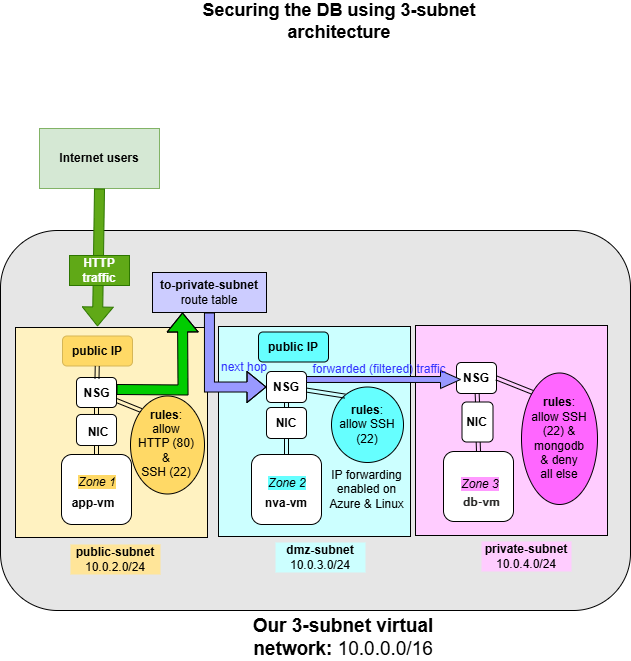

The diagram above was exported from draw.io. Its source (the exported page's mxGraphModel, read from the mxfile embedded in the PNG):
<mxGraphModel dx="1088" dy="482" grid="1" gridSize="10" guides="1" tooltips="1" connect="1" arrows="1" fold="1" page="1" pageScale="1" pageWidth="827" pageHeight="1169" math="0" shadow="0">
  <root>
    <mxCell id="0" />
    <mxCell id="1" parent="0" />
    <mxCell id="5P-31neHsMXPqlFyGODs-59" value="" style="rounded=0;whiteSpace=wrap;html=1;" vertex="1" parent="1">
      <mxGeometry x="298" y="381.5" width="204" height="169" as="geometry" />
    </mxCell>
    <mxCell id="v_87eAjQvg7513PlRge5-7" value="" style="rounded=1;whiteSpace=wrap;html=1;fillColor=light-dark(#E6E6E6,var(--ge-dark-color, #121212));" parent="1" vertex="1">
      <mxGeometry x="80" y="254" width="630" height="380" as="geometry" />
    </mxCell>
    <mxCell id="5P-31neHsMXPqlFyGODs-63" value="" style="rounded=0;whiteSpace=wrap;html=1;fillColor=light-dark(#FFCCFF,var(--ge-dark-color, #121212));" vertex="1" parent="1">
      <mxGeometry x="495" y="349" width="192" height="210" as="geometry" />
    </mxCell>
    <mxCell id="5P-31neHsMXPqlFyGODs-62" value="" style="rounded=0;whiteSpace=wrap;html=1;fillColor=light-dark(#FFF2C1,var(--ge-dark-color, #121212));" vertex="1" parent="1">
      <mxGeometry x="95" y="351" width="192" height="210" as="geometry" />
    </mxCell>
    <mxCell id="5P-31neHsMXPqlFyGODs-61" value="" style="rounded=0;whiteSpace=wrap;html=1;fillColor=light-dark(#CCFFFF,var(--ge-dark-color, #121212));" vertex="1" parent="1">
      <mxGeometry x="298" y="350" width="192" height="210" as="geometry" />
    </mxCell>
    <mxCell id="v_87eAjQvg7513PlRge5-11" value="Our 3-subnet virtual network:&lt;span style=&quot;background-color: transparent; color: light-dark(rgb(0, 0, 0), rgb(255, 255, 255));&quot;&gt;&amp;nbsp;&lt;span style=&quot;font-weight: normal;&quot;&gt;10.0.0.0/16&lt;/span&gt;&lt;/span&gt;" style="text;strokeColor=none;align=center;fillColor=none;html=1;verticalAlign=middle;whiteSpace=wrap;rounded=0;fontStyle=1;fontSize=19;" parent="1" vertex="1">
      <mxGeometry x="318" y="646" width="210" height="30" as="geometry" />
    </mxCell>
    <mxCell id="v_87eAjQvg7513PlRge5-12" value="&lt;b&gt;public-subnet&lt;/b&gt;&lt;div&gt;10.0.2.0/24&lt;/div&gt;" style="text;strokeColor=none;align=center;fillColor=#FFE599;html=1;verticalAlign=middle;whiteSpace=wrap;rounded=0;" parent="1" vertex="1">
      <mxGeometry x="150" y="568" width="90" height="30" as="geometry" />
    </mxCell>
    <mxCell id="v_87eAjQvg7513PlRge5-13" value="&lt;b&gt;private-subnet&lt;/b&gt;&lt;div&gt;10.0.4.0/24&lt;/div&gt;" style="text;strokeColor=none;align=center;fillColor=#FFCCFF;html=1;verticalAlign=middle;whiteSpace=wrap;rounded=0;" parent="1" vertex="1">
      <mxGeometry x="561" y="565" width="90" height="30" as="geometry" />
    </mxCell>
    <mxCell id="v_87eAjQvg7513PlRge5-14" value="&lt;b&gt;dmz-subnet&lt;/b&gt;&lt;div&gt;10.0.3.0/24&lt;/div&gt;" style="text;strokeColor=none;align=center;fillColor=#CCFFFF;html=1;verticalAlign=middle;whiteSpace=wrap;rounded=0;" parent="1" vertex="1">
      <mxGeometry x="355" y="566" width="90" height="30" as="geometry" />
    </mxCell>
    <mxCell id="v_87eAjQvg7513PlRge5-15" value="" style="rounded=1;whiteSpace=wrap;html=1;" parent="1" vertex="1">
      <mxGeometry x="141" y="478" width="70" height="70" as="geometry" />
    </mxCell>
    <mxCell id="v_87eAjQvg7513PlRge5-16" value="" style="rounded=1;whiteSpace=wrap;html=1;" parent="1" vertex="1">
      <mxGeometry x="523" y="475" width="70" height="70" as="geometry" />
    </mxCell>
    <mxCell id="v_87eAjQvg7513PlRge5-18" value="&lt;h2 class=&quot;fxs-blade-title-titleText msportalfx-tooltip-overflow&quot; id=&quot;d1586133-9d11-4327-829b-54432e1d5db9&quot; aria-describedby=&quot;d1586133-9d11-4327-829b-54432e1d5db8&quot; style=&quot;margin: 0px 16px 0px 0px; text-wrap-mode: nowrap; overflow: hidden; text-overflow: ellipsis; line-height: 28px; flex: 0 1 auto; color: rgb(41, 40, 39); font-family: az_ea_font, &amp;quot;Segoe UI&amp;quot;, az_font, system-ui, -apple-system, BlinkMacSystemFont, Roboto, Oxygen, Ubuntu, Cantarell, &amp;quot;Open Sans&amp;quot;, &amp;quot;Helvetica Neue&amp;quot;, sans-serif; text-align: start; background-color: rgb(255, 255, 255); outline: 0px !important;&quot;&gt;&lt;font style=&quot;font-size: 12px;&quot;&gt;db-vm&lt;/font&gt;&lt;/h2&gt;" style="text;strokeColor=none;align=center;fillColor=none;html=1;verticalAlign=middle;whiteSpace=wrap;rounded=0;fontSize=5;fontStyle=0" parent="1" vertex="1">
      <mxGeometry x="531" y="509" width="77" height="32" as="geometry" />
    </mxCell>
    <mxCell id="v_87eAjQvg7513PlRge5-20" value="&lt;h2 class=&quot;fxs-blade-title-titleText msportalfx-tooltip-overflow&quot; id=&quot;d1586133-9d11-4327-829b-54432e1d5db9&quot; aria-describedby=&quot;d1586133-9d11-4327-829b-54432e1d5db8&quot; style=&quot;margin: 0px 16px 0px 0px; text-wrap-mode: nowrap; overflow: hidden; text-overflow: ellipsis; line-height: 28px; flex: 0 1 auto; color: rgb(41, 40, 39); font-family: az_ea_font, &amp;quot;Segoe UI&amp;quot;, az_font, system-ui, -apple-system, BlinkMacSystemFont, Roboto, Oxygen, Ubuntu, Cantarell, &amp;quot;Open Sans&amp;quot;, &amp;quot;Helvetica Neue&amp;quot;, sans-serif; text-align: start; background-color: rgb(255, 255, 255); outline: 0px !important;&quot;&gt;&lt;br&gt;&lt;/h2&gt;" style="text;strokeColor=none;align=center;fillColor=none;html=1;verticalAlign=middle;whiteSpace=wrap;rounded=0;fontSize=5;fontStyle=0" parent="1" vertex="1">
      <mxGeometry x="171" y="516" width="20" height="25" as="geometry" />
    </mxCell>
    <mxCell id="v_87eAjQvg7513PlRge5-23" value="" style="rounded=1;whiteSpace=wrap;html=1;" parent="1" vertex="1">
      <mxGeometry x="331" y="478" width="70" height="70" as="geometry" />
    </mxCell>
    <mxCell id="5P-31neHsMXPqlFyGODs-1" value="&lt;span style=&quot;background-color: light-dark(rgb(255, 217, 102), rgb(255, 255, 255));&quot;&gt;&lt;i style=&quot;&quot;&gt;Zone 1&lt;/i&gt;&lt;/span&gt;" style="text;strokeColor=none;align=center;fillColor=none;html=1;verticalAlign=middle;whiteSpace=wrap;rounded=0;" vertex="1" parent="1">
      <mxGeometry x="147" y="491" width="60" height="30" as="geometry" />
    </mxCell>
    <mxCell id="5P-31neHsMXPqlFyGODs-2" value="&lt;span style=&quot;background-color: rgb(102, 255, 255);&quot;&gt;&lt;i&gt;Zone 2&lt;/i&gt;&lt;/span&gt;" style="text;strokeColor=none;align=center;fillColor=none;html=1;verticalAlign=middle;whiteSpace=wrap;rounded=0;" vertex="1" parent="1">
      <mxGeometry x="337" y="492" width="60" height="30" as="geometry" />
    </mxCell>
    <mxCell id="5P-31neHsMXPqlFyGODs-3" value="&lt;span style=&quot;background-color: rgb(255, 153, 255);&quot;&gt;&lt;i&gt;Zone 3&lt;/i&gt;&lt;/span&gt;" style="text;strokeColor=none;align=center;fillColor=none;html=1;verticalAlign=middle;whiteSpace=wrap;rounded=0;" vertex="1" parent="1">
      <mxGeometry x="530" y="493" width="60" height="30" as="geometry" />
    </mxCell>
    <mxCell id="5P-31neHsMXPqlFyGODs-5" value="&lt;b&gt;app-vm&lt;/b&gt;" style="text;strokeColor=none;align=center;fillColor=none;html=1;verticalAlign=middle;whiteSpace=wrap;rounded=0;" vertex="1" parent="1">
      <mxGeometry x="143" y="512" width="60" height="30" as="geometry" />
    </mxCell>
    <mxCell id="5P-31neHsMXPqlFyGODs-7" value="&lt;b&gt;nva-vm&lt;/b&gt;" style="text;strokeColor=none;align=center;fillColor=none;html=1;verticalAlign=middle;whiteSpace=wrap;rounded=0;" vertex="1" parent="1">
      <mxGeometry x="336" y="512" width="60" height="30" as="geometry" />
    </mxCell>
    <mxCell id="5P-31neHsMXPqlFyGODs-38" style="edgeStyle=none;shape=link;rounded=0;orthogonalLoop=1;jettySize=auto;html=1;entryX=0;entryY=0;entryDx=0;entryDy=0;" edge="1" parent="1" source="5P-31neHsMXPqlFyGODs-8" target="5P-31neHsMXPqlFyGODs-18">
      <mxGeometry relative="1" as="geometry" />
    </mxCell>
    <mxCell id="5P-31neHsMXPqlFyGODs-8" value="" style="rounded=1;whiteSpace=wrap;html=1;" vertex="1" parent="1">
      <mxGeometry x="156" y="401" width="40" height="30" as="geometry" />
    </mxCell>
    <mxCell id="5P-31neHsMXPqlFyGODs-10" style="edgeStyle=none;shape=link;rounded=0;orthogonalLoop=1;jettySize=auto;html=1;entryX=0.5;entryY=0;entryDx=0;entryDy=0;" edge="1" parent="1" source="5P-31neHsMXPqlFyGODs-9" target="v_87eAjQvg7513PlRge5-15">
      <mxGeometry relative="1" as="geometry" />
    </mxCell>
    <mxCell id="5P-31neHsMXPqlFyGODs-9" value="" style="rounded=1;whiteSpace=wrap;html=1;" vertex="1" parent="1">
      <mxGeometry x="156" y="438" width="40" height="31" as="geometry" />
    </mxCell>
    <mxCell id="5P-31neHsMXPqlFyGODs-11" style="edgeStyle=none;shape=link;rounded=0;orthogonalLoop=1;jettySize=auto;html=1;exitX=0.75;exitY=0;exitDx=0;exitDy=0;" edge="1" parent="1" source="5P-31neHsMXPqlFyGODs-9" target="5P-31neHsMXPqlFyGODs-9">
      <mxGeometry relative="1" as="geometry" />
    </mxCell>
    <mxCell id="5P-31neHsMXPqlFyGODs-14" style="edgeStyle=none;shape=link;rounded=0;orthogonalLoop=1;jettySize=auto;html=1;entryX=0.5;entryY=1;entryDx=0;entryDy=0;" edge="1" parent="1" source="5P-31neHsMXPqlFyGODs-9" target="5P-31neHsMXPqlFyGODs-8">
      <mxGeometry relative="1" as="geometry" />
    </mxCell>
    <mxCell id="5P-31neHsMXPqlFyGODs-15" style="edgeStyle=none;shape=link;rounded=0;orthogonalLoop=1;jettySize=auto;html=1;exitX=0.5;exitY=0;exitDx=0;exitDy=0;" edge="1" parent="1" source="5P-31neHsMXPqlFyGODs-8" target="5P-31neHsMXPqlFyGODs-8">
      <mxGeometry relative="1" as="geometry" />
    </mxCell>
    <mxCell id="5P-31neHsMXPqlFyGODs-16" value="&lt;b&gt;NIC&lt;/b&gt;" style="text;strokeColor=none;align=center;fillColor=none;html=1;verticalAlign=middle;whiteSpace=wrap;rounded=0;" vertex="1" parent="1">
      <mxGeometry x="148" y="441" width="60" height="30" as="geometry" />
    </mxCell>
    <mxCell id="5P-31neHsMXPqlFyGODs-81" style="edgeStyle=orthogonalEdgeStyle;shape=flexArrow;curved=1;rounded=0;orthogonalLoop=1;jettySize=auto;html=1;fillColor=#00CC00;" edge="1" parent="1">
      <mxGeometry relative="1" as="geometry">
        <mxPoint x="196" y="413" as="sourcePoint" />
        <mxPoint x="262" y="336" as="targetPoint" />
      </mxGeometry>
    </mxCell>
    <mxCell id="5P-31neHsMXPqlFyGODs-17" value="&lt;b&gt;NSG&lt;/b&gt;" style="text;strokeColor=none;align=center;fillColor=none;html=1;verticalAlign=middle;whiteSpace=wrap;rounded=0;" vertex="1" parent="1">
      <mxGeometry x="150" y="402" width="53" height="30" as="geometry" />
    </mxCell>
    <mxCell id="5P-31neHsMXPqlFyGODs-18" value="" style="ellipse;whiteSpace=wrap;html=1;fillColor=light-dark(#FFD966,var(--ge-dark-color, #121212));" vertex="1" parent="1">
      <mxGeometry x="210" y="419.5" width="74" height="98" as="geometry" />
    </mxCell>
    <mxCell id="5P-31neHsMXPqlFyGODs-19" value="&lt;b&gt;rules&lt;/b&gt;: allow&lt;div&gt;HTTP (80)&lt;/div&gt;&lt;div&gt;&amp;amp;&lt;/div&gt;&lt;div&gt;SSH (22)&lt;/div&gt;" style="text;strokeColor=none;align=center;fillColor=none;html=1;verticalAlign=middle;whiteSpace=wrap;rounded=0;" vertex="1" parent="1">
      <mxGeometry x="216" y="452" width="60" height="30" as="geometry" />
    </mxCell>
    <mxCell id="5P-31neHsMXPqlFyGODs-26" style="edgeStyle=none;shape=link;rounded=0;orthogonalLoop=1;jettySize=auto;html=1;entryX=0.5;entryY=0;entryDx=0;entryDy=0;" edge="1" parent="1" source="5P-31neHsMXPqlFyGODs-23" target="v_87eAjQvg7513PlRge5-23">
      <mxGeometry relative="1" as="geometry" />
    </mxCell>
    <mxCell id="5P-31neHsMXPqlFyGODs-25" style="edgeStyle=none;shape=link;rounded=0;orthogonalLoop=1;jettySize=auto;html=1;entryX=0.5;entryY=0;entryDx=0;entryDy=0;" edge="1" parent="1" source="5P-31neHsMXPqlFyGODs-24" target="5P-31neHsMXPqlFyGODs-23">
      <mxGeometry relative="1" as="geometry" />
    </mxCell>
    <mxCell id="5P-31neHsMXPqlFyGODs-23" value="&lt;b&gt;NIC&lt;/b&gt;" style="rounded=1;whiteSpace=wrap;html=1;" vertex="1" parent="1">
      <mxGeometry x="346" y="431" width="40" height="31" as="geometry" />
    </mxCell>
    <mxCell id="5P-31neHsMXPqlFyGODs-24" value="&lt;b&gt;NSG&lt;/b&gt;" style="rounded=1;whiteSpace=wrap;html=1;" vertex="1" parent="1">
      <mxGeometry x="346" y="395" width="40" height="31" as="geometry" />
    </mxCell>
    <mxCell id="5P-31neHsMXPqlFyGODs-27" value="&lt;b&gt;rules&lt;/b&gt;:&lt;div&gt;allow SSH (22)&lt;/div&gt;" style="ellipse;whiteSpace=wrap;html=1;fillColor=light-dark(#66ffff, var(--ge-dark-color, #121212));" vertex="1" parent="1">
      <mxGeometry x="411" y="410.5" width="72" height="75.5" as="geometry" />
    </mxCell>
    <mxCell id="5P-31neHsMXPqlFyGODs-32" style="edgeStyle=none;shape=link;rounded=0;orthogonalLoop=1;jettySize=auto;html=1;entryX=0.5;entryY=0;entryDx=0;entryDy=0;" edge="1" parent="1" source="5P-31neHsMXPqlFyGODs-28" target="v_87eAjQvg7513PlRge5-16">
      <mxGeometry relative="1" as="geometry" />
    </mxCell>
    <mxCell id="5P-31neHsMXPqlFyGODs-28" value="&lt;b&gt;NIC&lt;/b&gt;" style="rounded=1;whiteSpace=wrap;html=1;direction=south;" vertex="1" parent="1">
      <mxGeometry x="541.5" y="425.5" width="31" height="40" as="geometry" />
    </mxCell>
    <mxCell id="5P-31neHsMXPqlFyGODs-30" style="edgeStyle=none;shape=link;rounded=0;orthogonalLoop=1;jettySize=auto;html=1;entryX=0;entryY=0.5;entryDx=0;entryDy=0;" edge="1" parent="1" source="5P-31neHsMXPqlFyGODs-29" target="5P-31neHsMXPqlFyGODs-28">
      <mxGeometry relative="1" as="geometry" />
    </mxCell>
    <mxCell id="5P-31neHsMXPqlFyGODs-29" value="&lt;b&gt;NSG&lt;/b&gt;" style="rounded=1;whiteSpace=wrap;html=1;" vertex="1" parent="1">
      <mxGeometry x="536" y="386" width="40" height="31" as="geometry" />
    </mxCell>
    <mxCell id="5P-31neHsMXPqlFyGODs-33" value="&lt;b&gt;rules&lt;/b&gt;:&lt;div&gt;allow SSH (22)&amp;nbsp;&lt;span style=&quot;background-color: transparent; color: light-dark(rgb(0, 0, 0), rgb(255, 255, 255));&quot;&gt;&amp;amp;&lt;/span&gt;&lt;/div&gt;&lt;div&gt;mongodb&lt;/div&gt;&lt;div&gt;&amp;amp; deny&lt;/div&gt;&lt;div&gt;all else&lt;/div&gt;" style="ellipse;whiteSpace=wrap;html=1;fillColor=light-dark(#FF66FF,var(--ge-dark-color, #121212));" vertex="1" parent="1">
      <mxGeometry x="601" y="396.5" width="76" height="131.5" as="geometry" />
    </mxCell>
    <mxCell id="5P-31neHsMXPqlFyGODs-36" style="edgeStyle=none;shape=link;rounded=0;orthogonalLoop=1;jettySize=auto;html=1;entryX=0;entryY=0;entryDx=0;entryDy=0;exitX=1;exitY=0.5;exitDx=0;exitDy=0;" edge="1" parent="1" source="5P-31neHsMXPqlFyGODs-29" target="5P-31neHsMXPqlFyGODs-33">
      <mxGeometry relative="1" as="geometry">
        <mxPoint x="596" y="370.72222222222223" as="sourcePoint" />
        <mxPoint x="621" y="376" as="targetPoint" />
      </mxGeometry>
    </mxCell>
    <mxCell id="5P-31neHsMXPqlFyGODs-40" value="&lt;b&gt;public IP&lt;/b&gt;" style="rounded=1;whiteSpace=wrap;html=1;fillColor=light-dark(#ffd966, #281d00);strokeColor=#d6b656;" vertex="1" parent="1">
      <mxGeometry x="142" y="359.5" width="70" height="30" as="geometry" />
    </mxCell>
    <mxCell id="5P-31neHsMXPqlFyGODs-41" value="&lt;b&gt;public IP&lt;/b&gt;" style="rounded=1;whiteSpace=wrap;html=1;fillColor=light-dark(#66ffff, #ededed);" vertex="1" parent="1">
      <mxGeometry x="338" y="355.5" width="70" height="30" as="geometry" />
    </mxCell>
    <mxCell id="5P-31neHsMXPqlFyGODs-43" style="edgeStyle=none;shape=link;rounded=0;orthogonalLoop=1;jettySize=auto;html=1;entryX=0.5;entryY=0;entryDx=0;entryDy=0;" edge="1" parent="1" source="5P-31neHsMXPqlFyGODs-40" target="5P-31neHsMXPqlFyGODs-17">
      <mxGeometry relative="1" as="geometry">
        <mxPoint x="190.92000000000007" y="391" as="targetPoint" />
      </mxGeometry>
    </mxCell>
    <mxCell id="5P-31neHsMXPqlFyGODs-44" value="&lt;b&gt;&lt;font style=&quot;font-size: 18px;&quot;&gt;Securing the DB using 3-subnet architecture&lt;/font&gt;&lt;/b&gt;" style="text;strokeColor=none;align=center;fillColor=none;html=1;verticalAlign=middle;whiteSpace=wrap;rounded=0;" vertex="1" parent="1">
      <mxGeometry x="258" y="30" width="322" height="30" as="geometry" />
    </mxCell>
    <mxCell id="5P-31neHsMXPqlFyGODs-76" style="edgeStyle=orthogonalEdgeStyle;shape=flexArrow;curved=1;rounded=0;orthogonalLoop=1;jettySize=auto;html=1;entryX=0;entryY=0.5;entryDx=0;entryDy=0;fillColor=#9999FF;" edge="1" parent="1" source="5P-31neHsMXPqlFyGODs-46" target="5P-31neHsMXPqlFyGODs-24">
      <mxGeometry relative="1" as="geometry" />
    </mxCell>
    <mxCell id="5P-31neHsMXPqlFyGODs-46" value="&lt;b&gt;to-private-subnet&lt;/b&gt;&lt;div&gt;route table&lt;/div&gt;" style="rounded=0;whiteSpace=wrap;html=1;fillColor=light-dark(#CCCCFF,var(--ge-dark-color, #121212));" vertex="1" parent="1">
      <mxGeometry x="232" y="296" width="114" height="40" as="geometry" />
    </mxCell>
    <mxCell id="5P-31neHsMXPqlFyGODs-53" value="&lt;b&gt;Internet users&lt;/b&gt;" style="rounded=0;whiteSpace=wrap;html=1;fillColor=#d5e8d4;strokeColor=#82b366;" vertex="1" parent="1">
      <mxGeometry x="119" y="152" width="120" height="60" as="geometry" />
    </mxCell>
    <object label="" id="5P-31neHsMXPqlFyGODs-56">
      <mxCell style="shape=flexArrow;endArrow=classic;html=1;rounded=0;exitX=0.5;exitY=1;exitDx=0;exitDy=0;fillColor=#60a917;strokeColor=#2D7600;" edge="1" parent="1">
        <mxGeometry width="50" height="50" relative="1" as="geometry">
          <mxPoint x="179" y="212" as="sourcePoint" />
          <mxPoint x="177" y="350" as="targetPoint" />
        </mxGeometry>
      </mxCell>
    </object>
    <mxCell id="5P-31neHsMXPqlFyGODs-57" value="&lt;b&gt;HTTP traffic&lt;/b&gt;" style="text;strokeColor=#2D7600;align=center;fillColor=#60a917;html=1;verticalAlign=middle;whiteSpace=wrap;rounded=0;fontColor=#ffffff;" vertex="1" parent="1">
      <mxGeometry x="149" y="279" width="60" height="30" as="geometry" />
    </mxCell>
    <mxCell id="5P-31neHsMXPqlFyGODs-35" style="edgeStyle=none;shape=link;rounded=0;orthogonalLoop=1;jettySize=auto;html=1;entryX=0.187;entryY=0.12;entryDx=0;entryDy=0;entryPerimeter=0;" edge="1" parent="1" source="5P-31neHsMXPqlFyGODs-24" target="5P-31neHsMXPqlFyGODs-27">
      <mxGeometry relative="1" as="geometry" />
    </mxCell>
    <mxCell id="5P-31neHsMXPqlFyGODs-84" value="&lt;font style=&quot;color: rgb(51, 51, 255);&quot;&gt;next hop&lt;/font&gt;" style="text;strokeColor=none;align=center;fillColor=none;html=1;verticalAlign=middle;whiteSpace=wrap;rounded=0;" vertex="1" parent="1">
      <mxGeometry x="294" y="376" width="60" height="30" as="geometry" />
    </mxCell>
    <mxCell id="5P-31neHsMXPqlFyGODs-86" value="" style="html=1;shadow=0;dashed=0;align=center;verticalAlign=middle;shape=mxgraph.arrows2.arrow;dy=0.67;dx=20;notch=0;fillColor=light-dark(#9999FF,var(--ge-dark-color, #121212));" vertex="1" parent="1">
      <mxGeometry x="386" y="394" width="154" height="18" as="geometry" />
    </mxCell>
    <mxCell id="5P-31neHsMXPqlFyGODs-87" value="&lt;font style=&quot;color: rgb(51, 51, 255);&quot;&gt;forwarded (filtered)&amp;nbsp;&lt;/font&gt;&lt;span style=&quot;color: light-dark(rgb(51, 51, 255), rgb(168, 168, 255)); background-color: transparent;&quot;&gt;traffic&lt;/span&gt;" style="text;strokeColor=none;align=center;fillColor=none;html=1;verticalAlign=middle;whiteSpace=wrap;rounded=0;" vertex="1" parent="1">
      <mxGeometry x="389" y="378" width="140" height="30" as="geometry" />
    </mxCell>
    <mxCell id="5P-31neHsMXPqlFyGODs-91" value="IP forwarding enabled on Azure &amp;amp; Linux" style="text;strokeColor=none;align=center;fillColor=none;html=1;verticalAlign=middle;whiteSpace=wrap;rounded=0;" vertex="1" parent="1">
      <mxGeometry x="408" y="498" width="77" height="30" as="geometry" />
    </mxCell>
  </root>
</mxGraphModel>